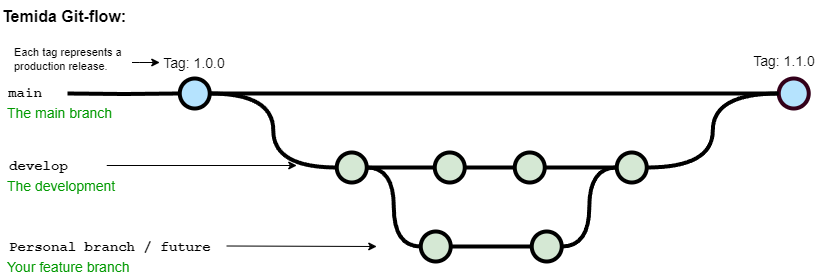

The diagram above was exported from draw.io. Its source (the exported page's mxGraphModel, read from the mxfile embedded in the PNG):
<mxGraphModel dx="2058" dy="1180" grid="1" gridSize="10" guides="1" tooltips="1" connect="1" arrows="1" fold="1" page="1" pageScale="1" pageWidth="1100" pageHeight="850" math="0" shadow="0">
  <root>
    <mxCell id="0" />
    <mxCell id="1" parent="0" />
    <mxCell id="uWUnNED6HEl2aK5fdaIb-8" value="" style="edgeStyle=orthogonalEdgeStyle;rounded=0;html=1;jettySize=auto;orthogonalLoop=1;plain-blue;endArrow=none;endFill=0;strokeWidth=4;strokeColor=#000000;entryX=0;entryY=0.5;entryDx=0;entryDy=0;entryPerimeter=0;" parent="1" source="uWUnNED6HEl2aK5fdaIb-10" target="uWUnNED6HEl2aK5fdaIb-109" edge="1">
      <mxGeometry x="292.25" y="211" as="geometry">
        <mxPoint x="679.25" y="380" as="targetPoint" />
      </mxGeometry>
    </mxCell>
    <mxCell id="uWUnNED6HEl2aK5fdaIb-10" value="" style="verticalLabelPosition=bottom;verticalAlign=top;html=1;strokeWidth=4;shape=mxgraph.flowchart.on-page_reference;plain-blue;gradientColor=none;fillColor=#B5E3Fe;strokeColor=#000000;" parent="1" vertex="1">
      <mxGeometry x="319.25" y="365" width="30" height="30" as="geometry" />
    </mxCell>
    <mxCell id="uWUnNED6HEl2aK5fdaIb-109" value="" style="verticalLabelPosition=bottom;verticalAlign=top;html=1;strokeWidth=4;shape=mxgraph.flowchart.on-page_reference;plain-blue;gradientColor=none;strokeColor=#33001A;fillColor=#B5E3FE;" parent="1" vertex="1">
      <mxGeometry x="918.25" y="365" width="30" height="30" as="geometry" />
    </mxCell>
    <mxCell id="uWUnNED6HEl2aK5fdaIb-12" value="" style="edgeStyle=orthogonalEdgeStyle;rounded=0;html=1;jettySize=auto;orthogonalLoop=1;strokeWidth=4;endArrow=none;endFill=0;" parent="1" target="uWUnNED6HEl2aK5fdaIb-10" edge="1">
      <mxGeometry x="192.25" y="211" as="geometry">
        <mxPoint x="207" y="380" as="sourcePoint" />
      </mxGeometry>
    </mxCell>
    <mxCell id="uWUnNED6HEl2aK5fdaIb-13" value="main" style="text;html=1;strokeColor=none;fillColor=none;align=center;verticalAlign=middle;whiteSpace=wrap;overflow=hidden;fontSize=14;fontStyle=1;fontFamily=Courier New;" parent="1" vertex="1">
      <mxGeometry x="140" y="359" width="50" height="42" as="geometry" />
    </mxCell>
    <mxCell id="uWUnNED6HEl2aK5fdaIb-71" value="" style="edgeStyle=orthogonalEdgeStyle;rounded=0;orthogonalLoop=1;jettySize=auto;html=1;endArrow=none;endFill=0;strokeWidth=4;" parent="1" source="uWUnNED6HEl2aK5fdaIb-69" target="uWUnNED6HEl2aK5fdaIb-70" edge="1">
      <mxGeometry relative="1" as="geometry" />
    </mxCell>
    <mxCell id="uWUnNED6HEl2aK5fdaIb-94" style="edgeStyle=orthogonalEdgeStyle;curved=1;rounded=0;orthogonalLoop=1;jettySize=auto;html=1;exitX=1;exitY=0.5;exitDx=0;exitDy=0;exitPerimeter=0;entryX=0;entryY=0.5;entryDx=0;entryDy=0;entryPerimeter=0;endArrow=none;endFill=0;strokeWidth=4;fontFamily=Courier New;fontColor=#009900;" parent="1" source="uWUnNED6HEl2aK5fdaIb-69" target="uWUnNED6HEl2aK5fdaIb-82" edge="1">
      <mxGeometry relative="1" as="geometry" />
    </mxCell>
    <mxCell id="uWUnNED6HEl2aK5fdaIb-69" value="" style="verticalLabelPosition=bottom;verticalAlign=top;html=1;strokeWidth=4;shape=mxgraph.flowchart.on-page_reference;plain-purple;gradientColor=none;strokeColor=#000000;fillColor=#D5E8D4;" parent="1" vertex="1">
      <mxGeometry x="476.25" y="439" width="30" height="30" as="geometry" />
    </mxCell>
    <mxCell id="uWUnNED6HEl2aK5fdaIb-78" value="" style="edgeStyle=orthogonalEdgeStyle;curved=1;rounded=0;orthogonalLoop=1;jettySize=auto;html=1;endArrow=none;endFill=0;strokeWidth=4;" parent="1" source="uWUnNED6HEl2aK5fdaIb-70" target="uWUnNED6HEl2aK5fdaIb-77" edge="1">
      <mxGeometry relative="1" as="geometry" />
    </mxCell>
    <mxCell id="uWUnNED6HEl2aK5fdaIb-70" value="" style="verticalLabelPosition=bottom;verticalAlign=top;html=1;strokeWidth=4;shape=mxgraph.flowchart.on-page_reference;plain-purple;gradientColor=none;strokeColor=#000000;fillColor=#D5E8D4;" parent="1" vertex="1">
      <mxGeometry x="574.25" y="439" width="30" height="30" as="geometry" />
    </mxCell>
    <mxCell id="uWUnNED6HEl2aK5fdaIb-96" value="" style="edgeStyle=orthogonalEdgeStyle;curved=1;rounded=0;orthogonalLoop=1;jettySize=auto;html=1;endArrow=none;endFill=0;strokeWidth=4;fontFamily=Courier New;fontColor=#009900;" parent="1" source="uWUnNED6HEl2aK5fdaIb-77" target="uWUnNED6HEl2aK5fdaIb-95" edge="1">
      <mxGeometry relative="1" as="geometry" />
    </mxCell>
    <mxCell id="uWUnNED6HEl2aK5fdaIb-77" value="" style="verticalLabelPosition=bottom;verticalAlign=top;html=1;strokeWidth=4;shape=mxgraph.flowchart.on-page_reference;plain-purple;gradientColor=none;strokeColor=#000000;fillColor=#D5E8D4;" parent="1" vertex="1">
      <mxGeometry x="654.25" y="439" width="30" height="30" as="geometry" />
    </mxCell>
    <mxCell id="uWUnNED6HEl2aK5fdaIb-108" style="edgeStyle=orthogonalEdgeStyle;curved=1;rounded=0;orthogonalLoop=1;jettySize=auto;html=1;entryX=0;entryY=0.5;entryDx=0;entryDy=0;entryPerimeter=0;endArrow=none;endFill=0;strokeWidth=4;fontFamily=Courier New;fontColor=#009900;" parent="1" source="uWUnNED6HEl2aK5fdaIb-95" target="uWUnNED6HEl2aK5fdaIb-109" edge="1">
      <mxGeometry relative="1" as="geometry">
        <mxPoint x="843.75" y="465" as="targetPoint" />
      </mxGeometry>
    </mxCell>
    <mxCell id="uWUnNED6HEl2aK5fdaIb-95" value="" style="verticalLabelPosition=bottom;verticalAlign=top;html=1;strokeWidth=4;shape=mxgraph.flowchart.on-page_reference;plain-purple;gradientColor=none;strokeColor=#000000;fillColor=#D5E8D4;" parent="1" vertex="1">
      <mxGeometry x="756.25" y="439" width="30" height="30" as="geometry" />
    </mxCell>
    <mxCell id="uWUnNED6HEl2aK5fdaIb-76" value="develop" style="text;html=1;strokeColor=none;fillColor=none;align=left;verticalAlign=middle;whiteSpace=wrap;overflow=hidden;fontSize=14;fontStyle=1;fontFamily=Courier New;" parent="1" vertex="1">
      <mxGeometry x="147.25" y="442" width="91" height="20" as="geometry" />
    </mxCell>
    <mxCell id="uWUnNED6HEl2aK5fdaIb-81" value="" style="edgeStyle=orthogonalEdgeStyle;rounded=0;orthogonalLoop=1;jettySize=auto;html=1;endArrow=none;endFill=0;strokeWidth=4;" parent="1" source="uWUnNED6HEl2aK5fdaIb-82" target="uWUnNED6HEl2aK5fdaIb-84" edge="1">
      <mxGeometry relative="1" as="geometry" />
    </mxCell>
    <mxCell id="uWUnNED6HEl2aK5fdaIb-82" value="" style="verticalLabelPosition=bottom;verticalAlign=top;html=1;strokeWidth=4;shape=mxgraph.flowchart.on-page_reference;plain-purple;gradientColor=none;strokeColor=#000000;fillColor=#D5E8D4;" parent="1" vertex="1">
      <mxGeometry x="560.25" y="518" width="30" height="30" as="geometry" />
    </mxCell>
    <mxCell id="uWUnNED6HEl2aK5fdaIb-97" style="edgeStyle=orthogonalEdgeStyle;curved=1;rounded=0;orthogonalLoop=1;jettySize=auto;html=1;exitX=1;exitY=0.5;exitDx=0;exitDy=0;exitPerimeter=0;entryX=0;entryY=0.5;entryDx=0;entryDy=0;entryPerimeter=0;endArrow=none;endFill=0;strokeWidth=4;fontFamily=Courier New;fontColor=#009900;" parent="1" source="uWUnNED6HEl2aK5fdaIb-84" target="uWUnNED6HEl2aK5fdaIb-95" edge="1">
      <mxGeometry relative="1" as="geometry" />
    </mxCell>
    <mxCell id="uWUnNED6HEl2aK5fdaIb-84" value="" style="verticalLabelPosition=bottom;verticalAlign=top;html=1;strokeWidth=4;shape=mxgraph.flowchart.on-page_reference;plain-purple;gradientColor=none;strokeColor=#000000;fillColor=#D5E8D4;" parent="1" vertex="1">
      <mxGeometry x="671.25" y="518" width="30" height="30" as="geometry" />
    </mxCell>
    <mxCell id="uWUnNED6HEl2aK5fdaIb-86" value="Personal branch / future branch" style="text;html=1;strokeColor=none;fillColor=none;align=left;verticalAlign=middle;whiteSpace=wrap;overflow=hidden;fontSize=14;fontStyle=1;fontFamily=Courier New;" parent="1" vertex="1">
      <mxGeometry x="147" y="523" width="240" height="20" as="geometry" />
    </mxCell>
    <mxCell id="uWUnNED6HEl2aK5fdaIb-87" value="The development&amp;nbsp;" style="text;html=1;strokeColor=none;fillColor=none;align=left;verticalAlign=middle;whiteSpace=wrap;overflow=hidden;fontSize=14;fontStyle=0;fontColor=#009900;" parent="1" vertex="1">
      <mxGeometry x="145.25" y="462" width="240" height="20" as="geometry" />
    </mxCell>
    <mxCell id="uWUnNED6HEl2aK5fdaIb-88" value="Your feature branch" style="text;html=1;strokeColor=none;fillColor=none;align=left;verticalAlign=middle;whiteSpace=wrap;overflow=hidden;fontSize=14;fontStyle=0;fontColor=#009900;" parent="1" vertex="1">
      <mxGeometry x="145.25" y="543" width="240" height="20" as="geometry" />
    </mxCell>
    <mxCell id="uWUnNED6HEl2aK5fdaIb-90" value="The main branch&lt;br&gt;" style="text;html=1;strokeColor=none;fillColor=none;align=left;verticalAlign=middle;whiteSpace=wrap;overflow=hidden;fontSize=14;fontStyle=0;fontColor=#009900;" parent="1" vertex="1">
      <mxGeometry x="145.25" y="389" width="146.75" height="20" as="geometry" />
    </mxCell>
    <mxCell id="uWUnNED6HEl2aK5fdaIb-91" value="" style="endArrow=classic;html=1;strokeWidth=1;fontFamily=Courier New;fontColor=#009900;" parent="1" edge="1">
      <mxGeometry width="50" height="50" relative="1" as="geometry">
        <mxPoint x="366.25" y="532.5" as="sourcePoint" />
        <mxPoint x="516.25" y="533" as="targetPoint" />
      </mxGeometry>
    </mxCell>
    <mxCell id="uWUnNED6HEl2aK5fdaIb-92" value="" style="endArrow=classic;html=1;strokeWidth=1;fontFamily=Courier New;fontColor=#009900;" parent="1" edge="1">
      <mxGeometry width="50" height="50" relative="1" as="geometry">
        <mxPoint x="246.25" y="452" as="sourcePoint" />
        <mxPoint x="436.25" y="452" as="targetPoint" />
      </mxGeometry>
    </mxCell>
    <mxCell id="uWUnNED6HEl2aK5fdaIb-103" value="Tag: 1.0.0" style="text;html=1;strokeColor=none;fillColor=none;align=center;verticalAlign=middle;whiteSpace=wrap;overflow=hidden;fontSize=14;" parent="1" vertex="1">
      <mxGeometry x="299.25" y="339" width="70" height="20" as="geometry" />
    </mxCell>
    <mxCell id="uWUnNED6HEl2aK5fdaIb-116" value="Tag: 1.1.0" style="text;html=1;strokeColor=none;fillColor=none;align=center;verticalAlign=middle;whiteSpace=wrap;overflow=hidden;fontSize=14;" parent="1" vertex="1">
      <mxGeometry x="869.25" y="337" width="110" height="20" as="geometry" />
    </mxCell>
    <mxCell id="fSnZ5vnYTslC5NarKmr_-9" value="" style="edgeStyle=orthogonalEdgeStyle;rounded=0;orthogonalLoop=1;jettySize=auto;html=1;fontSize=12;fontColor=#000000;entryX=0;entryY=0.5;entryDx=0;entryDy=0;" parent="1" source="fSnZ5vnYTslC5NarKmr_-8" target="uWUnNED6HEl2aK5fdaIb-103" edge="1">
      <mxGeometry relative="1" as="geometry">
        <mxPoint x="279.25" y="349" as="targetPoint" />
        <Array as="points">
          <mxPoint x="279.25" y="349" />
          <mxPoint x="279.25" y="349" />
        </Array>
      </mxGeometry>
    </mxCell>
    <mxCell id="fSnZ5vnYTslC5NarKmr_-8" value="&lt;span style=&quot;text-align: center; font-size: 11px;&quot;&gt;Each tag represents a production release.&lt;/span&gt;" style="text;html=1;strokeColor=none;fillColor=none;align=left;verticalAlign=middle;whiteSpace=wrap;overflow=hidden;fontSize=11;fontStyle=0;fontColor=#000000;" parent="1" vertex="1">
      <mxGeometry x="151.5" y="327" width="120" height="38" as="geometry" />
    </mxCell>
    <UserObject label="Temida Git-flow:" link="https://nvie.com/posts/a-successful-git-branching-model/" id="9hBKPDzoitwpIBdzFDQ7-2">
      <mxCell style="text;whiteSpace=wrap;html=1;fontStyle=1;fontSize=16;" parent="1" vertex="1">
        <mxGeometry x="140" y="287" width="427.75" height="20" as="geometry" />
      </mxCell>
    </UserObject>
    <mxCell id="ocKqUwWrEgyeQKNfG6J4-5" style="edgeStyle=orthogonalEdgeStyle;curved=1;rounded=0;orthogonalLoop=1;jettySize=auto;html=1;entryX=1;entryY=0.5;entryDx=0;entryDy=0;entryPerimeter=0;endArrow=none;endFill=0;strokeWidth=4;fontFamily=Courier New;fontColor=#009900;exitX=0;exitY=0.5;exitDx=0;exitDy=0;exitPerimeter=0;" edge="1" parent="1" source="uWUnNED6HEl2aK5fdaIb-69" target="uWUnNED6HEl2aK5fdaIb-10">
      <mxGeometry relative="1" as="geometry">
        <mxPoint x="796.25" y="464" as="sourcePoint" />
        <mxPoint x="928.25" y="390" as="targetPoint" />
      </mxGeometry>
    </mxCell>
  </root>
</mxGraphModel>